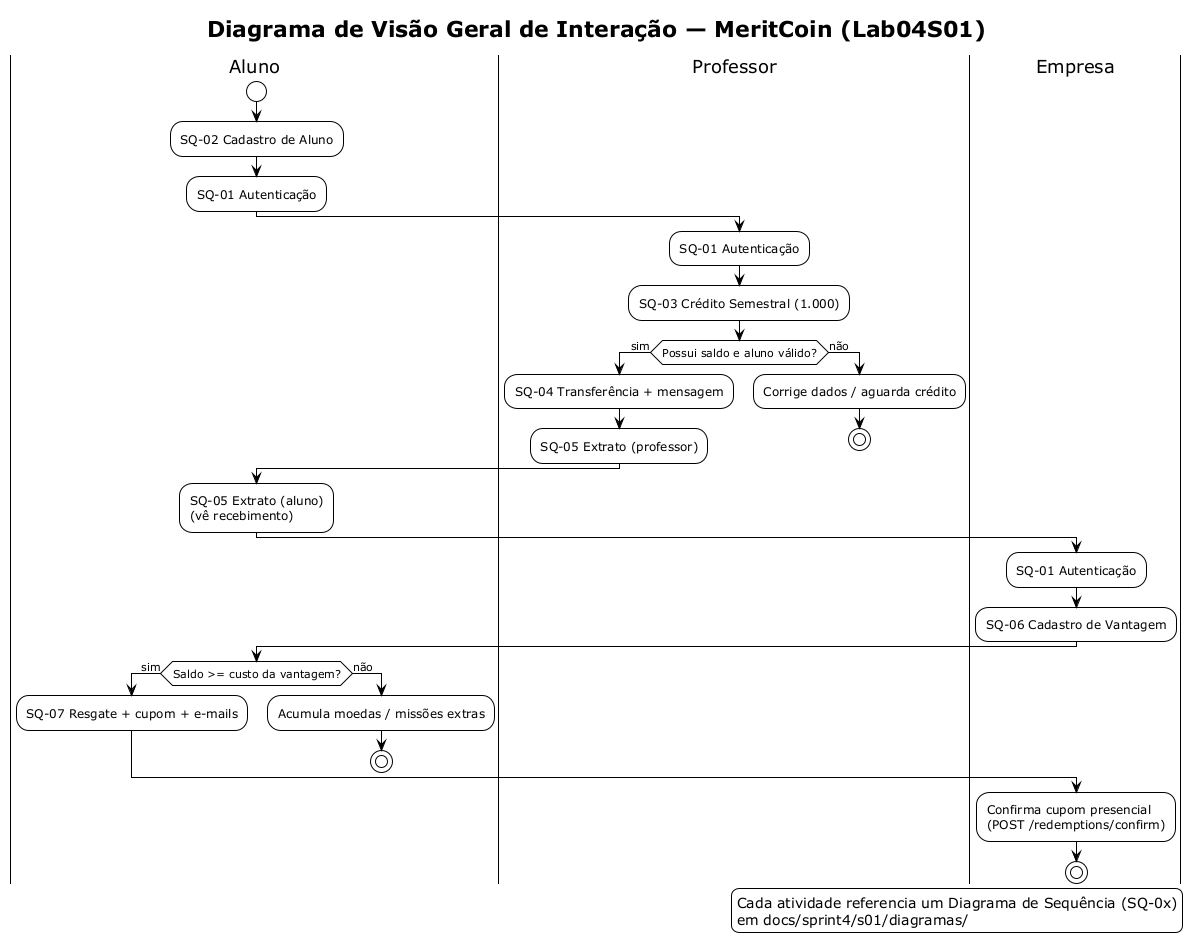

The diagram above was rendered by PlantUML. Its source (embedded in the PNG):
@startuml Visao_Geral_Interacao
!theme plain
title Diagrama de Visão Geral de Interação — MeritCoin (Lab04S01)
skinparam shadowing false

|Aluno|
start
:SQ-02 Cadastro de Aluno;
:SQ-01 Autenticação;

|Professor|
:SQ-01 Autenticação;
:SQ-03 Crédito Semestral (1.000);

if (Possui saldo e aluno válido?) then (sim)
  :SQ-04 Transferência + mensagem;
  :SQ-05 Extrato (professor);
else (não)
  :Corrige dados / aguarda crédito;
  stop
endif

|Aluno|
:SQ-05 Extrato (aluno)\n(vê recebimento);

|Empresa|
:SQ-01 Autenticação;
:SQ-06 Cadastro de Vantagem;

|Aluno|
if (Saldo >= custo da vantagem?) then (sim)
  :SQ-07 Resgate + cupom + e-mails;
else (não)
  :Acumula moedas / missões extras;
  stop
endif

|Empresa|
:Confirma cupom presencial\n(POST /redemptions/confirm);

stop

legend right
  Cada atividade referencia um Diagrama de Sequência (SQ-0x)
  em docs/sprint4/s01/diagramas/
endlegend
@enduml